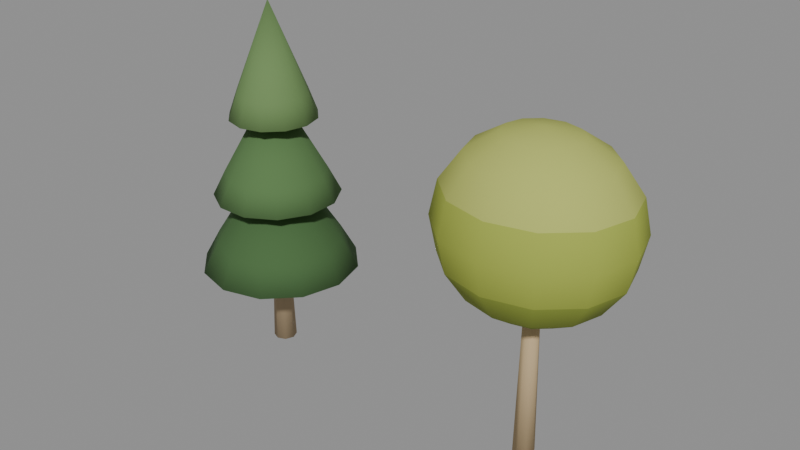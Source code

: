 # Source: wild_trees.blend  (saved by Blender 5.2.45; exported with 4.5.12 LTS)
import bpy
from mathutils import Matrix  # noqa: F401  (used for matrix-valued properties, if any)

bpy.ops.wm.read_factory_settings(use_empty=True)
scene = bpy.context.scene
scene.name = 'Scene'

# ---- collections
col_wild_tree_pine = bpy.data.collections.new('wild_tree_pine'); scene.collection.children.link(col_wild_tree_pine)
col_wild_tree_round = bpy.data.collections.new('wild_tree_round'); scene.collection.children.link(col_wild_tree_round)

# ---- materials (node trees are filled in below, after node groups)
mat_pine_bark = bpy.data.materials.new('pine_bark')
mat_pine_bark.diffuse_color = (0.4179, 0.314, 0.1912, 1.0)
mat_pine_lower = bpy.data.materials.new('pine_lower')
mat_pine_lower.diffuse_color = (0.06663, 0.1413, 0.05127, 1.0)
mat_pine_mid = bpy.data.materials.new('pine_mid')
mat_pine_mid.diffuse_color = (0.09531, 0.1878, 0.06848, 1.0)
mat_pine_top = bpy.data.materials.new('pine_top')
mat_pine_top.diffuse_color = (0.1441, 0.2462, 0.09084, 1.0)
mat_round_bark = bpy.data.materials.new('round_bark')
mat_round_bark.diffuse_color = (0.5457, 0.4072, 0.2307, 1.0)
mat_round_bark_light = bpy.data.materials.new('round_bark_light')
mat_round_bark_light.diffuse_color = (0.6584, 0.521, 0.3185, 1.0)
mat_round_mid = bpy.data.materials.new('round_mid')
mat_round_mid.diffuse_color = (0.3515, 0.4179, 0.06848, 1.0)
mat_round_lower = bpy.data.materials.new('round_lower')
mat_round_lower.diffuse_color = (0.2502, 0.3095, 0.04971, 1.0)
mat_round_top = bpy.data.materials.new('round_top')
mat_round_top.diffuse_color = (0.4564, 0.5029, 0.1221, 1.0)

# ---- material node trees
mat_pine_bark.use_nodes = True; mat_pine_bark.node_tree.nodes.clear()
_N = mat_pine_bark.node_tree.nodes; _L = mat_pine_bark.node_tree.links
n0 = _N.new('ShaderNodeBsdfPrincipled'); n0.name = 'Principled BSDF'; n0.location = (-200, 100)
n0.inputs[0].default_value = (0.4179, 0.314, 0.1912, 1.0)
n0.inputs[2].default_value = 0.9
n0.inputs[10].default_value = 0.005
n0.inputs[13].default_value = 0.18
n1 = _N.new('ShaderNodeOutputMaterial'); n1.name = 'Material Output'; n1.location = (200, 100)
_L.new(n0.outputs[0], n1.inputs[0])
n1.is_active_output = True
mat_pine_lower.use_nodes = True; mat_pine_lower.node_tree.nodes.clear()
_N = mat_pine_lower.node_tree.nodes; _L = mat_pine_lower.node_tree.links
n0 = _N.new('ShaderNodeBsdfPrincipled'); n0.name = 'Principled BSDF'; n0.location = (-200, 100)
n0.inputs[0].default_value = (0.06663, 0.1413, 0.05127, 1.0)
n0.inputs[2].default_value = 0.9
n0.inputs[10].default_value = 0.005
n0.inputs[13].default_value = 0.18
n1 = _N.new('ShaderNodeOutputMaterial'); n1.name = 'Material Output'; n1.location = (200, 100)
_L.new(n0.outputs[0], n1.inputs[0])
n1.is_active_output = True
mat_pine_mid.use_nodes = True; mat_pine_mid.node_tree.nodes.clear()
_N = mat_pine_mid.node_tree.nodes; _L = mat_pine_mid.node_tree.links
n0 = _N.new('ShaderNodeBsdfPrincipled'); n0.name = 'Principled BSDF'; n0.location = (-200, 100)
n0.inputs[0].default_value = (0.09531, 0.1878, 0.06848, 1.0)
n0.inputs[2].default_value = 0.9
n0.inputs[10].default_value = 0.005
n0.inputs[13].default_value = 0.18
n1 = _N.new('ShaderNodeOutputMaterial'); n1.name = 'Material Output'; n1.location = (200, 100)
_L.new(n0.outputs[0], n1.inputs[0])
n1.is_active_output = True
mat_pine_top.use_nodes = True; mat_pine_top.node_tree.nodes.clear()
_N = mat_pine_top.node_tree.nodes; _L = mat_pine_top.node_tree.links
n0 = _N.new('ShaderNodeBsdfPrincipled'); n0.name = 'Principled BSDF'; n0.location = (-200, 100)
n0.inputs[0].default_value = (0.1441, 0.2462, 0.09084, 1.0)
n0.inputs[2].default_value = 0.9
n0.inputs[10].default_value = 0.005
n0.inputs[13].default_value = 0.18
n1 = _N.new('ShaderNodeOutputMaterial'); n1.name = 'Material Output'; n1.location = (200, 100)
_L.new(n0.outputs[0], n1.inputs[0])
n1.is_active_output = True
mat_round_bark.use_nodes = True; mat_round_bark.node_tree.nodes.clear()
_N = mat_round_bark.node_tree.nodes; _L = mat_round_bark.node_tree.links
n0 = _N.new('ShaderNodeBsdfPrincipled'); n0.name = 'Principled BSDF'; n0.location = (-200, 100)
n0.inputs[0].default_value = (0.5457, 0.4072, 0.2307, 1.0)
n0.inputs[2].default_value = 0.9
n0.inputs[10].default_value = 0.005
n0.inputs[13].default_value = 0.18
n1 = _N.new('ShaderNodeOutputMaterial'); n1.name = 'Material Output'; n1.location = (200, 100)
_L.new(n0.outputs[0], n1.inputs[0])
n1.is_active_output = True
mat_round_bark_light.use_nodes = True; mat_round_bark_light.node_tree.nodes.clear()
_N = mat_round_bark_light.node_tree.nodes; _L = mat_round_bark_light.node_tree.links
n0 = _N.new('ShaderNodeBsdfPrincipled'); n0.name = 'Principled BSDF'; n0.location = (-200, 100)
n0.inputs[0].default_value = (0.6584, 0.521, 0.3185, 1.0)
n0.inputs[2].default_value = 0.9
n0.inputs[10].default_value = 0.005
n0.inputs[13].default_value = 0.18
n1 = _N.new('ShaderNodeOutputMaterial'); n1.name = 'Material Output'; n1.location = (200, 100)
_L.new(n0.outputs[0], n1.inputs[0])
n1.is_active_output = True
mat_round_mid.use_nodes = True; mat_round_mid.node_tree.nodes.clear()
_N = mat_round_mid.node_tree.nodes; _L = mat_round_mid.node_tree.links
n0 = _N.new('ShaderNodeBsdfPrincipled'); n0.name = 'Principled BSDF'; n0.location = (-200, 100)
n0.inputs[0].default_value = (0.3515, 0.4179, 0.06848, 1.0)
n0.inputs[2].default_value = 0.9
n0.inputs[10].default_value = 0.005
n0.inputs[13].default_value = 0.18
n1 = _N.new('ShaderNodeOutputMaterial'); n1.name = 'Material Output'; n1.location = (200, 100)
_L.new(n0.outputs[0], n1.inputs[0])
n1.is_active_output = True
mat_round_lower.use_nodes = True; mat_round_lower.node_tree.nodes.clear()
_N = mat_round_lower.node_tree.nodes; _L = mat_round_lower.node_tree.links
n0 = _N.new('ShaderNodeBsdfPrincipled'); n0.name = 'Principled BSDF'; n0.location = (-200, 100)
n0.inputs[0].default_value = (0.2502, 0.3095, 0.04971, 1.0)
n0.inputs[2].default_value = 0.9
n0.inputs[10].default_value = 0.005
n0.inputs[13].default_value = 0.18
n1 = _N.new('ShaderNodeOutputMaterial'); n1.name = 'Material Output'; n1.location = (200, 100)
_L.new(n0.outputs[0], n1.inputs[0])
n1.is_active_output = True
mat_round_top.use_nodes = True; mat_round_top.node_tree.nodes.clear()
_N = mat_round_top.node_tree.nodes; _L = mat_round_top.node_tree.links
n0 = _N.new('ShaderNodeBsdfPrincipled'); n0.name = 'Principled BSDF'; n0.location = (-200, 100)
n0.inputs[0].default_value = (0.4564, 0.5029, 0.1221, 1.0)
n0.inputs[2].default_value = 0.9
n0.inputs[10].default_value = 0.005
n0.inputs[13].default_value = 0.18
n1 = _N.new('ShaderNodeOutputMaterial'); n1.name = 'Material Output'; n1.location = (200, 100)
_L.new(n0.outputs[0], n1.inputs[0])
n1.is_active_output = True

# ---- meshes
me_cone = bpy.data.meshes.new('Cone')
me_cone.from_pydata([(0.0, 0.085, -0.59), (0.0, 0.045, 0.59), (0.0601, 0.0601, -0.59), (0.03182, 0.03182, 0.59), (0.085, 0.0, -0.59), (0.045, 0.0, 0.59), (0.0601, -0.0601, -0.59), (0.03182, -0.03182, 0.59), (0.0, -0.085, -0.59), (0.0, -0.045, 0.59), (-0.0601, -0.0601, -0.59), (-0.03182, -0.03182, 0.59), (-0.085, 0.0, -0.59), (-0.045, 0.0, 0.59), (-0.0601, 0.0601, -0.59), (-0.03182, 0.03182, 0.59)], [], [(0, 1, 3, 2), (2, 3, 5, 4), (4, 5, 7, 6), (6, 7, 9, 8), (8, 9, 11, 10), (10, 11, 13, 12), (3, 1, 15, 13, 11, 9, 7, 5), (12, 13, 15, 14), (14, 15, 1, 0), (0, 2, 4, 6, 8, 10, 12, 14)])
me_cone.polygons.foreach_set('use_smooth', [True] * 10)
_uv = me_cone.uv_layers.new(name='UVMap')
_uv.uv.foreach_set('vector', [1.0, 0.5, 1.0, 1.0, 0.875, 1.0, 0.875, 0.5, 0.875, 0.5, 0.875, 1.0, 0.75, 1.0, 0.75, 0.5, 0.75, 0.5, 0.75, 1.0, 0.625, 1.0, 0.625, 0.5, 0.625, 0.5, 0.625, 1.0, 0.5, 1.0, 0.5, 0.5, 0.5, 0.5, 0.5, 1.0, 0.375, 1.0, 0.375, 0.5, 0.375, 0.5, 0.375, 1.0, 0.25, 1.0, 0.25, 0.5, 0.4197, 0.4197, 0.25, 0.49, 0.08029, 0.4197, 0.01, 0.25, 0.08029, 0.08029, 0.25, 0.01, 0.4197, 0.08029, 0.49, 0.25, 0.25, 0.5, 0.25, 1.0, 0.125, 1.0, 0.125, 0.5, 0.125, 0.5, 0.125, 1.0, 0.0, 1.0, 0.0, 0.5, 0.75, 0.49, 0.9197, 0.4197, 0.99, 0.25, 0.9197, 0.08029, 0.75, 0.01, 0.5803, 0.08029, 0.51, 0.25, 0.5803, 0.4197])
me_cone.materials.append(mat_pine_bark)
me_cone.update()
me_pine___lower_flared_crown = bpy.data.meshes.new('Pine / lower flared crown')
me_pine___lower_flared_crown.from_pydata([(0.055, 0.0, 0.57), (0.04763, -0.0275, 0.57), (0.0275, -0.04763, 0.57), (3.368e-18, -0.055, 0.57), (-0.0275, -0.04763, 0.57), (-0.04763, -0.0275, 0.57), (-0.055, -6.736e-18, 0.57), (-0.04763, 0.0275, 0.57), (-0.0275, 0.04763, 0.57), (-1.01e-17, 0.055, 0.57), (0.0275, 0.04763, 0.57), (0.04763, 0.0275, 0.57), (0.58, 0.0, 0.645), (0.5023, -0.29, 0.645), (0.29, -0.5023, 0.645), (3.551e-17, -0.58, 0.645), (-0.29, -0.5023, 0.645), (-0.5023, -0.29, 0.645), (-0.58, -7.103e-17, 0.645), (-0.5023, 0.29, 0.645), (-0.29, 0.5023, 0.645), (-1.065e-16, 0.58, 0.645), (0.29, 0.5023, 0.645), (0.5023, 0.29, 0.645), (0.464, 0.0, 0.8556), (0.4018, -0.232, 0.8556), (0.232, -0.4018, 0.8556), (2.841e-17, -0.464, 0.8556), (-0.232, -0.4018, 0.8556), (-0.4018, -0.232, 0.8556), (-0.464, -5.682e-17, 0.8556), (-0.4018, 0.232, 0.8556), (-0.232, 0.4018, 0.8556), (-8.524e-17, 0.464, 0.8556), (0.232, 0.4018, 0.8556), (0.4018, 0.232, 0.8556), (0.0, 0.0, 1.59)], [], [(11, 0, 1, 2, 3, 4, 5, 6, 7, 8, 9, 10), (0, 12, 13, 1), (1, 13, 14, 2), (2, 14, 15, 3), (3, 15, 16, 4), (4, 16, 17, 5), (5, 17, 18, 6), (6, 18, 19, 7), (7, 19, 20, 8), (8, 20, 21, 9), (9, 21, 22, 10), (10, 22, 23, 11), (11, 23, 12, 0), (12, 24, 25, 13), (13, 25, 26, 14), (14, 26, 27, 15), (15, 27, 28, 16), (16, 28, 29, 17), (17, 29, 30, 18), (18, 30, 31, 19), (19, 31, 32, 20), (20, 32, 33, 21), (21, 33, 34, 22), (22, 34, 35, 23), (23, 35, 24, 12), (24, 36, 25), (25, 36, 26), (26, 36, 27), (27, 36, 28), (28, 36, 29), (29, 36, 30), (30, 36, 31), (31, 36, 32), (32, 36, 33), (33, 36, 34), (34, 36, 35), (35, 36, 24)])
me_pine___lower_flared_crown.polygons.foreach_set('use_smooth', [True] * 37)
me_pine___lower_flared_crown.materials.append(mat_pine_lower)
me_pine___lower_flared_crown.update()
me_pine___middle_flared_crown = bpy.data.meshes.new('Pine / middle flared crown')
me_pine___middle_flared_crown.from_pydata([(0.05313, -0.01424, 1.13), (0.03889, -0.03889, 1.13), (0.01424, -0.05313, 1.13), (-0.01424, -0.05313, 1.13), (-0.03889, -0.03889, 1.13), (-0.05313, -0.01424, 1.13), (-0.05313, 0.01424, 1.13), (-0.03889, 0.03889, 1.13), (-0.01424, 0.05313, 1.13), (0.01424, 0.05313, 1.13), (0.03889, 0.03889, 1.13), (0.05313, 0.01424, 1.13), (0.4443, -0.1191, 1.205), (0.3253, -0.3253, 1.205), (0.1191, -0.4443, 1.205), (-0.1191, -0.4443, 1.205), (-0.3253, -0.3253, 1.205), (-0.4443, -0.1191, 1.205), (-0.4443, 0.1191, 1.205), (-0.3253, 0.3253, 1.205), (-0.1191, 0.4443, 1.205), (0.1191, 0.4443, 1.205), (0.3253, 0.3253, 1.205), (0.4443, 0.1191, 1.205), (0.3555, -0.09525, 1.385), (0.2602, -0.2602, 1.385), (0.09525, -0.3555, 1.385), (-0.09525, -0.3555, 1.385), (-0.2602, -0.2602, 1.385), (-0.3555, -0.09525, 1.385), (-0.3555, 0.09525, 1.385), (-0.2602, 0.2602, 1.385), (-0.09525, 0.3555, 1.385), (0.09525, 0.3555, 1.385), (0.2602, 0.2602, 1.385), (0.3555, 0.09525, 1.385), (0.0, 0.0, 2.04)], [], [(11, 0, 1, 2, 3, 4, 5, 6, 7, 8, 9, 10), (0, 12, 13, 1), (1, 13, 14, 2), (2, 14, 15, 3), (3, 15, 16, 4), (4, 16, 17, 5), (5, 17, 18, 6), (6, 18, 19, 7), (7, 19, 20, 8), (8, 20, 21, 9), (9, 21, 22, 10), (10, 22, 23, 11), (11, 23, 12, 0), (12, 24, 25, 13), (13, 25, 26, 14), (14, 26, 27, 15), (15, 27, 28, 16), (16, 28, 29, 17), (17, 29, 30, 18), (18, 30, 31, 19), (19, 31, 32, 20), (20, 32, 33, 21), (21, 33, 34, 22), (22, 34, 35, 23), (23, 35, 24, 12), (24, 36, 25), (25, 36, 26), (26, 36, 27), (27, 36, 28), (28, 36, 29), (29, 36, 30), (30, 36, 31), (31, 36, 32), (32, 36, 33), (33, 36, 34), (34, 36, 35), (35, 36, 24)])
me_pine___middle_flared_crown.polygons.foreach_set('use_smooth', [True] * 37)
me_pine___middle_flared_crown.materials.append(mat_pine_mid)
me_pine___middle_flared_crown.update()
me_pine___pointed_upper_crown = bpy.data.meshes.new('Pine / pointed upper crown')
me_pine___pointed_upper_crown.from_pydata([(0.055, 0.0, 1.72), (0.04763, -0.0275, 1.72), (0.0275, -0.04763, 1.72), (3.368e-18, -0.055, 1.72), (-0.0275, -0.04763, 1.72), (-0.04763, -0.0275, 1.72), (-0.055, -6.736e-18, 1.72), (-0.04763, 0.0275, 1.72), (-0.0275, 0.04763, 1.72), (-1.01e-17, 0.055, 1.72), (0.0275, 0.04763, 1.72), (0.04763, 0.0275, 1.72), (0.32, 0.0, 1.795), (0.2771, -0.16, 1.795), (0.16, -0.2771, 1.795), (1.959e-17, -0.32, 1.795), (-0.16, -0.2771, 1.795), (-0.2771, -0.16, 1.795), (-0.32, -3.919e-17, 1.795), (-0.2771, 0.16, 1.795), (-0.16, 0.2771, 1.795), (-5.878e-17, 0.32, 1.795), (0.16, 0.2771, 1.795), (0.2771, 0.16, 1.795), (0.256, 0.0, 1.972), (0.2217, -0.128, 1.972), (0.128, -0.2217, 1.972), (1.568e-17, -0.256, 1.972), (-0.128, -0.2217, 1.972), (-0.2217, -0.128, 1.972), (-0.256, -3.135e-17, 1.972), (-0.2217, 0.128, 1.972), (-0.128, 0.2217, 1.972), (-4.703e-17, 0.256, 1.972), (0.128, 0.2217, 1.972), (0.2217, 0.128, 1.972), (0.0, 0.0, 2.62)], [], [(11, 0, 1, 2, 3, 4, 5, 6, 7, 8, 9, 10), (0, 12, 13, 1), (1, 13, 14, 2), (2, 14, 15, 3), (3, 15, 16, 4), (4, 16, 17, 5), (5, 17, 18, 6), (6, 18, 19, 7), (7, 19, 20, 8), (8, 20, 21, 9), (9, 21, 22, 10), (10, 22, 23, 11), (11, 23, 12, 0), (12, 24, 25, 13), (13, 25, 26, 14), (14, 26, 27, 15), (15, 27, 28, 16), (16, 28, 29, 17), (17, 29, 30, 18), (18, 30, 31, 19), (19, 31, 32, 20), (20, 32, 33, 21), (21, 33, 34, 22), (22, 34, 35, 23), (23, 35, 24, 12), (24, 36, 25), (25, 36, 26), (26, 36, 27), (27, 36, 28), (28, 36, 29), (29, 36, 30), (30, 36, 31), (31, 36, 32), (32, 36, 33), (33, 36, 34), (34, 36, 35), (35, 36, 24)])
me_pine___pointed_upper_crown.polygons.foreach_set('use_smooth', [True] * 37)
me_pine___pointed_upper_crown.materials.append(mat_pine_top)
me_pine___pointed_upper_crown.update()
me_cone_001 = bpy.data.meshes.new('Cone.001')
me_cone_001.from_pydata([(0.0, 0.075, -0.64), (0.0, 0.05, 0.64), (0.05303, 0.05303, -0.64), (0.03536, 0.03536, 0.64), (0.075, 0.0, -0.64), (0.05, 0.0, 0.64), (0.05303, -0.05303, -0.64), (0.03536, -0.03536, 0.64), (0.0, -0.075, -0.64), (0.0, -0.05, 0.64), (-0.05303, -0.05303, -0.64), (-0.03536, -0.03536, 0.64), (-0.075, 0.0, -0.64), (-0.05, 0.0, 0.64), (-0.05303, 0.05303, -0.64), (-0.03536, 0.03536, 0.64)], [], [(0, 1, 3, 2), (2, 3, 5, 4), (4, 5, 7, 6), (6, 7, 9, 8), (8, 9, 11, 10), (10, 11, 13, 12), (3, 1, 15, 13, 11, 9, 7, 5), (12, 13, 15, 14), (14, 15, 1, 0), (0, 2, 4, 6, 8, 10, 12, 14)])
me_cone_001.polygons.foreach_set('use_smooth', [True] * 10)
_uv = me_cone_001.uv_layers.new(name='UVMap')
_uv.uv.foreach_set('vector', [1.0, 0.5, 1.0, 1.0, 0.875, 1.0, 0.875, 0.5, 0.875, 0.5, 0.875, 1.0, 0.75, 1.0, 0.75, 0.5, 0.75, 0.5, 0.75, 1.0, 0.625, 1.0, 0.625, 0.5, 0.625, 0.5, 0.625, 1.0, 0.5, 1.0, 0.5, 0.5, 0.5, 0.5, 0.5, 1.0, 0.375, 1.0, 0.375, 0.5, 0.375, 0.5, 0.375, 1.0, 0.25, 1.0, 0.25, 0.5, 0.4197, 0.4197, 0.25, 0.49, 0.08029, 0.4197, 0.01, 0.25, 0.08029, 0.08029, 0.25, 0.01, 0.4197, 0.08029, 0.49, 0.25, 0.25, 0.5, 0.25, 1.0, 0.125, 1.0, 0.125, 0.5, 0.125, 0.5, 0.125, 1.0, 0.0, 1.0, 0.0, 0.5, 0.75, 0.49, 0.9197, 0.4197, 0.99, 0.25, 0.9197, 0.08029, 0.75, 0.01, 0.5803, 0.08029, 0.51, 0.25, 0.5803, 0.4197])
me_cone_001.materials.append(mat_round_bark)
me_cone_001.update()
me_cone_002 = bpy.data.meshes.new('Cone.002')
me_cone_002.from_pydata([(0.0, 0.04, -0.2743), (0.0, 0.016, 0.2743), (0.03804, 0.01236, -0.2743), (0.01522, 0.004944, 0.2743), (0.02351, -0.03236, -0.2743), (0.009405, -0.01294, 0.2743), (-0.02351, -0.03236, -0.2743), (-0.009405, -0.01294, 0.2743), (-0.03804, 0.01236, -0.2743), (-0.01522, 0.004944, 0.2743)], [], [(0, 1, 3, 2), (2, 3, 5, 4), (4, 5, 7, 6), (3, 1, 9, 7, 5), (6, 7, 9, 8), (8, 9, 1, 0), (0, 2, 4, 6, 8)])
me_cone_002.polygons.foreach_set('use_smooth', [True] * 7)
_uv = me_cone_002.uv_layers.new(name='UVMap')
_uv.uv.foreach_set('vector', [1.0, 0.5, 1.0, 1.0, 0.8, 1.0, 0.8, 0.5, 0.8, 0.5, 0.8, 1.0, 0.6, 1.0, 0.6, 0.5, 0.6, 0.5, 0.6, 1.0, 0.4, 1.0, 0.4, 0.5, 0.4783, 0.3242, 0.25, 0.49, 0.02175, 0.3242, 0.1089, 0.05584, 0.3911, 0.05584, 0.4, 0.5, 0.4, 1.0, 0.2, 1.0, 0.2, 0.5, 0.2, 0.5, 0.2, 1.0, 2.98e-08, 1.0, 2.98e-08, 0.5, 0.75, 0.49, 0.9783, 0.3242, 0.8911, 0.05584, 0.6089, 0.05584, 0.5217, 0.3242])
me_cone_002.materials.append(mat_round_bark_light)
me_cone_002.update()
me_cone_003 = bpy.data.meshes.new('Cone.003')
me_cone_003.from_pydata([(0.0, 0.04, -0.2857), (0.0, 0.016, 0.2857), (0.03804, 0.01236, -0.2857), (0.01522, 0.004944, 0.2857), (0.02351, -0.03236, -0.2857), (0.009405, -0.01294, 0.2857), (-0.02351, -0.03236, -0.2857), (-0.009405, -0.01294, 0.2857), (-0.03804, 0.01236, -0.2857), (-0.01522, 0.004944, 0.2857)], [], [(0, 1, 3, 2), (2, 3, 5, 4), (4, 5, 7, 6), (3, 1, 9, 7, 5), (6, 7, 9, 8), (8, 9, 1, 0), (0, 2, 4, 6, 8)])
me_cone_003.polygons.foreach_set('use_smooth', [True] * 7)
_uv = me_cone_003.uv_layers.new(name='UVMap')
_uv.uv.foreach_set('vector', [1.0, 0.5, 1.0, 1.0, 0.8, 1.0, 0.8, 0.5, 0.8, 0.5, 0.8, 1.0, 0.6, 1.0, 0.6, 0.5, 0.6, 0.5, 0.6, 1.0, 0.4, 1.0, 0.4, 0.5, 0.4783, 0.3242, 0.25, 0.49, 0.02175, 0.3242, 0.1089, 0.05584, 0.3911, 0.05584, 0.4, 0.5, 0.4, 1.0, 0.2, 1.0, 0.2, 0.5, 0.2, 0.5, 0.2, 1.0, 2.98e-08, 1.0, 2.98e-08, 0.5, 0.75, 0.49, 0.9783, 0.3242, 0.8911, 0.05584, 0.6089, 0.05584, 0.5217, 0.3242])
me_cone_003.materials.append(mat_round_bark_light)
me_cone_003.update()
me_sphere = bpy.data.meshes.new('Sphere')
me_sphere.from_pydata([(0.0, 0.0, 1.0), (0.0, 0.7071, 0.7071), (0.0, 1.0, 0.0), (0.0, 0.0, -1.0), (0.1913, 0.3314, 0.9239), (0.3536, 0.6124, 0.7071), (0.4619, 0.8001, 0.3827), (0.5, 0.866, 0.0), (0.4619, 0.8001, -0.3827), (0.3536, 0.6124, -0.7071), (0.1913, 0.3314, -0.9239), (0.3314, 0.1913, 0.9239), (0.6124, 0.3536, 0.7071), (0.8001, 0.4619, 0.3827), (0.866, 0.5, 0.0), (0.8001, 0.4619, -0.3827), (0.6124, 0.3536, -0.7071), (0.3314, 0.1913, -0.9239), (0.3827, -1.49e-08, 0.9239), (0.7071, -2.98e-08, 0.7071), (0.9239, -2.98e-08, 0.3827), (1.0, 0.0, 0.0), (0.9239, -2.98e-08, -0.3827), (0.7071, -2.98e-08, -0.7071), (0.3827, -1.49e-08, -0.9239), (0.3314, -0.1913, 0.9239), (0.6124, -0.3536, 0.7071), (0.8001, -0.4619, 0.3827), (0.866, -0.5, 0.0), (0.8001, -0.4619, -0.3827), (0.6124, -0.3536, -0.7071), (0.3314, -0.1913, -0.9239), (0.1913, -0.3314, 0.9239), (0.3536, -0.6124, 0.7071), (0.4619, -0.8001, 0.3827), (0.5, -0.866, 0.0), (0.4619, -0.8001, -0.3827), (0.3536, -0.6124, -0.7071), (0.1913, -0.3314, -0.9239), (0.0, -0.3827, 0.9239), (-5.96e-08, -0.7071, 0.7071), (0.0, -0.9239, 0.3827), (0.0, -1.0, 0.0), (0.0, -0.9239, -0.3827), (-5.96e-08, -0.7071, -0.7071), (0.0, -0.3827, -0.9239), (-0.1913, -0.3314, 0.9239), (-0.3536, -0.6124, 0.7071), (-0.4619, -0.8001, 0.3827), (-0.5, -0.866, 0.0), (-0.4619, -0.8001, -0.3827), (-0.3536, -0.6124, -0.7071), (-0.1913, -0.3314, -0.9239), (-0.3314, -0.1913, 0.9239), (-0.6124, -0.3536, 0.7071), (-0.8001, -0.4619, 0.3827), (-0.866, -0.5, 0.0), (-0.8001, -0.4619, -0.3827), (-0.6124, -0.3536, -0.7071), (-0.3314, -0.1913, -0.9239), (-0.3827, -1.49e-08, 0.9239), (-0.7071, 1.192e-07, 0.7071), (-0.9239, -2.98e-08, 0.3827), (-1.0, 0.0, 0.0), (-0.9239, -2.98e-08, -0.3827), (-0.7071, 1.192e-07, -0.7071), (-0.3827, -1.49e-08, -0.9239), (-0.3314, 0.1913, 0.9239), (-0.6124, 0.3536, 0.7071), (-0.8001, 0.4619, 0.3827), (-0.866, 0.5, 0.0), (-0.8001, 0.4619, -0.3827), (-0.6124, 0.3536, -0.7071), (-0.3314, 0.1913, -0.9239), (-0.1913, 0.3314, 0.9239), (-0.3536, 0.6124, 0.7071), (-0.4619, 0.8001, 0.3827), (-0.5, 0.866, 0.0), (-0.4619, 0.8001, -0.3827), (-0.3536, 0.6124, -0.7071), (-0.1913, 0.3314, -0.9239), (-1.49e-08, 0.3827, 0.9239), (-2.98e-08, 0.9239, 0.3827), (-2.98e-08, 0.9239, -0.3827), (1.192e-07, 0.7071, -0.7071), (-1.49e-08, 0.3827, -0.9239)], [], [(1, 81, 4, 5), (85, 84, 9, 10), (83, 2, 7, 8), (82, 1, 5, 6), (81, 0, 4), (3, 85, 10), (84, 83, 8, 9), (2, 82, 6, 7), (8, 7, 14, 15), (6, 5, 12, 13), (4, 0, 11), (3, 10, 17), (9, 8, 15, 16), (7, 6, 13, 14), (5, 4, 11, 12), (10, 9, 16, 17), (3, 17, 24), (16, 15, 22, 23), (14, 13, 20, 21), (12, 11, 18, 19), (17, 16, 23, 24), (15, 14, 21, 22), (13, 12, 19, 20), (11, 0, 18), (21, 20, 27, 28), (19, 18, 25, 26), (24, 23, 30, 31), (22, 21, 28, 29), (20, 19, 26, 27), (18, 0, 25), (3, 24, 31), (23, 22, 29, 30), (31, 30, 37, 38), (29, 28, 35, 36), (27, 26, 33, 34), (25, 0, 32), (3, 31, 38), (30, 29, 36, 37), (28, 27, 34, 35), (26, 25, 32, 33), (34, 33, 40, 41), (32, 0, 39), (3, 38, 45), (37, 36, 43, 44), (35, 34, 41, 42), (33, 32, 39, 40), (38, 37, 44, 45), (36, 35, 42, 43), (3, 45, 52), (44, 43, 50, 51), (42, 41, 48, 49), (40, 39, 46, 47), (45, 44, 51, 52), (43, 42, 49, 50), (41, 40, 47, 48), (39, 0, 46), (47, 46, 53, 54), (52, 51, 58, 59), (50, 49, 56, 57), (48, 47, 54, 55), (46, 0, 53), (3, 52, 59), (51, 50, 57, 58), (49, 48, 55, 56), (59, 58, 65, 66), (57, 56, 63, 64), (55, 54, 61, 62), (53, 0, 60), (3, 59, 66), (58, 57, 64, 65), (56, 55, 62, 63), (54, 53, 60, 61), (60, 0, 67), (3, 66, 73), (65, 64, 71, 72), (63, 62, 69, 70), (61, 60, 67, 68), (66, 65, 72, 73), (64, 63, 70, 71), (62, 61, 68, 69), (72, 71, 78, 79), (70, 69, 76, 77), (68, 67, 74, 75), (73, 72, 79, 80), (71, 70, 77, 78), (69, 68, 75, 76), (67, 0, 74), (3, 73, 80), (80, 79, 84, 85), (78, 77, 2, 83), (76, 75, 1, 82), (74, 0, 81), (3, 80, 85), (79, 78, 83, 84), (77, 76, 82, 2), (75, 74, 81, 1)])
me_sphere.polygons.foreach_set('use_smooth', [True] * 96)
me_sphere.polygons.foreach_set('material_index', [2, 1, 0, 2, 2, 1, 1, 0, 0, 2, 2, 1, 1, 0, 2, 1, 1, 1, 0, 2, 1, 0, 2, 2, 0, 2, 1, 0, 2, 2, 1, 1, 1, 0, 2, 2, 1, 1, 0, 2, 2, 2, 1, 1, 0, 2, 1, 0, 1, 1, 0, 2, 1, 0, 2, 2, 2, 1, 0, 2, 2, 1, 1, 0, 1, 0, 2, 2, 1, 1, 0, 2, 2, 1, 1, 0, 2, 1, 0, 2, 1, 0, 2, 1, 0, 2, 2, 1, 1, 0, 2, 2, 1, 1, 0, 2])
_uv = me_sphere.uv_layers.new(name='UVMap')
_uv.uv.foreach_set('vector', [0.75, 0.75, 0.75, 0.875, 0.6667, 0.875, 0.6667, 0.75, 0.75, 0.125, 0.75, 0.25, 0.6667, 0.25, 0.6667, 0.125, 0.75, 0.375, 0.75, 0.5, 0.6667, 0.5, 0.6667, 0.375, 0.75, 0.625, 0.75, 0.75, 0.6667, 0.75, 0.6667, 0.625, 0.75, 0.875, 0.7083, 1.0, 0.6667, 0.875, 0.7083, 0.0, 0.75, 0.125, 0.6667, 0.125, 0.75, 0.25, 0.75, 0.375, 0.6667, 0.375, 0.6667, 0.25, 0.75, 0.5, 0.75, 0.625, 0.6667, 0.625, 0.6667, 0.5, 0.6667, 0.375, 0.6667, 0.5, 0.5833, 0.5, 0.5833, 0.375, 0.6667, 0.625, 0.6667, 0.75, 0.5833, 0.75, 0.5833, 0.625, 0.6667, 0.875, 0.625, 1.0, 0.5833, 0.875, 0.625, 0.0, 0.6667, 0.125, 0.5833, 0.125, 0.6667, 0.25, 0.6667, 0.375, 0.5833, 0.375, 0.5833, 0.25, 0.6667, 0.5, 0.6667, 0.625, 0.5833, 0.625, 0.5833, 0.5, 0.6667, 0.75, 0.6667, 0.875, 0.5833, 0.875, 0.5833, 0.75, 0.6667, 0.125, 0.6667, 0.25, 0.5833, 0.25, 0.5833, 0.125, 0.5417, 0.0, 0.5833, 0.125, 0.5, 0.125, 0.5833, 0.25, 0.5833, 0.375, 0.5, 0.375, 0.5, 0.25, 0.5833, 0.5, 0.5833, 0.625, 0.5, 0.625, 0.5, 0.5, 0.5833, 0.75, 0.5833, 0.875, 0.5, 0.875, 0.5, 0.75, 0.5833, 0.125, 0.5833, 0.25, 0.5, 0.25, 0.5, 0.125, 0.5833, 0.375, 0.5833, 0.5, 0.5, 0.5, 0.5, 0.375, 0.5833, 0.625, 0.5833, 0.75, 0.5, 0.75, 0.5, 0.625, 0.5833, 0.875, 0.5417, 1.0, 0.5, 0.875, 0.5, 0.5, 0.5, 0.625, 0.4167, 0.625, 0.4167, 0.5, 0.5, 0.75, 0.5, 0.875, 0.4167, 0.875, 0.4167, 0.75, 0.5, 0.125, 0.5, 0.25, 0.4167, 0.25, 0.4167, 0.125, 0.5, 0.375, 0.5, 0.5, 0.4167, 0.5, 0.4167, 0.375, 0.5, 0.625, 0.5, 0.75, 0.4167, 0.75, 0.4167, 0.625, 0.5, 0.875, 0.4583, 1.0, 0.4167, 0.875, 0.4583, 0.0, 0.5, 0.125, 0.4167, 0.125, 0.5, 0.25, 0.5, 0.375, 0.4167, 0.375, 0.4167, 0.25, 0.4167, 0.125, 0.4167, 0.25, 0.3333, 0.25, 0.3333, 0.125, 0.4167, 0.375, 0.4167, 0.5, 0.3333, 0.5, 0.3333, 0.375, 0.4167, 0.625, 0.4167, 0.75, 0.3333, 0.75, 0.3333, 0.625, 0.4167, 0.875, 0.375, 1.0, 0.3333, 0.875, 0.375, 0.0, 0.4167, 0.125, 0.3333, 0.125, 0.4167, 0.25, 0.4167, 0.375, 0.3333, 0.375, 0.3333, 0.25, 0.4167, 0.5, 0.4167, 0.625, 0.3333, 0.625, 0.3333, 0.5, 0.4167, 0.75, 0.4167, 0.875, 0.3333, 0.875, 0.3333, 0.75, 0.3333, 0.625, 0.3333, 0.75, 0.25, 0.75, 0.25, 0.625, 0.3333, 0.875, 0.2917, 1.0, 0.25, 0.875, 0.2917, 0.0, 0.3333, 0.125, 0.25, 0.125, 0.3333, 0.25, 0.3333, 0.375, 0.25, 0.375, 0.25, 0.25, 0.3333, 0.5, 0.3333, 0.625, 0.25, 0.625, 0.25, 0.5, 0.3333, 0.75, 0.3333, 0.875, 0.25, 0.875, 0.25, 0.75, 0.3333, 0.125, 0.3333, 0.25, 0.25, 0.25, 0.25, 0.125, 0.3333, 0.375, 0.3333, 0.5, 0.25, 0.5, 0.25, 0.375, 0.2083, 0.0, 0.25, 0.125, 0.1667, 0.125, 0.25, 0.25, 0.25, 0.375, 0.1667, 0.375, 0.1667, 0.25, 0.25, 0.5, 0.25, 0.625, 0.1667, 0.625, 0.1667, 0.5, 0.25, 0.75, 0.25, 0.875, 0.1667, 0.875, 0.1667, 0.75, 0.25, 0.125, 0.25, 0.25, 0.1667, 0.25, 0.1667, 0.125, 0.25, 0.375, 0.25, 0.5, 0.1667, 0.5, 0.1667, 0.375, 0.25, 0.625, 0.25, 0.75, 0.1667, 0.75, 0.1667, 0.625, 0.25, 0.875, 0.2083, 1.0, 0.1667, 0.875, 0.1667, 0.75, 0.1667, 0.875, 0.08333, 0.875, 0.08333, 0.75, 0.1667, 0.125, 0.1667, 0.25, 0.08333, 0.25, 0.08333, 0.125, 0.1667, 0.375, 0.1667, 0.5, 0.08333, 0.5, 0.08333, 0.375, 0.1667, 0.625, 0.1667, 0.75, 0.08333, 0.75, 0.08333, 0.625, 0.1667, 0.875, 0.125, 1.0, 0.08333, 0.875, 0.125, 0.0, 0.1667, 0.125, 0.08333, 0.125, 0.1667, 0.25, 0.1667, 0.375, 0.08333, 0.375, 0.08333, 0.25, 0.1667, 0.5, 0.1667, 0.625, 0.08333, 0.625, 0.08333, 0.5, 0.08333, 0.125, 0.08333, 0.25, 0.0, 0.25, 2.98e-08, 0.125, 0.08333, 0.375, 0.08333, 0.5, 0.0, 0.5, 2.98e-08, 0.375, 0.08333, 0.625, 0.08333, 0.75, 0.0, 0.75, 2.98e-08, 0.625, 0.08333, 0.875, 0.04167, 1.0, 2.98e-08, 0.875, 0.04167, 0.0, 0.08333, 0.125, 2.98e-08, 0.125, 0.08333, 0.25, 0.08333, 0.375, 2.98e-08, 0.375, 0.0, 0.25, 0.08333, 0.5, 0.08333, 0.625, 2.98e-08, 0.625, 0.0, 0.5, 0.08333, 0.75, 0.08333, 0.875, 2.98e-08, 0.875, 0.0, 0.75, 1.0, 0.875, 0.9583, 1.0, 0.9167, 0.875, 0.9583, 0.0, 1.0, 0.125, 0.9167, 0.125, 1.0, 0.25, 1.0, 0.375, 0.9167, 0.375, 0.9167, 0.25, 1.0, 0.5, 1.0, 0.625, 0.9167, 0.625, 0.9167, 0.5, 1.0, 0.75, 1.0, 0.875, 0.9167, 0.875, 0.9167, 0.75, 1.0, 0.125, 1.0, 0.25, 0.9167, 0.25, 0.9167, 0.125, 1.0, 0.375, 1.0, 0.5, 0.9167, 0.5, 0.9167, 0.375, 1.0, 0.625, 1.0, 0.75, 0.9167, 0.75, 0.9167, 0.625, 0.9167, 0.25, 0.9167, 0.375, 0.8333, 0.375, 0.8333, 0.25, 0.9167, 0.5, 0.9167, 0.625, 0.8333, 0.625, 0.8333, 0.5, 0.9167, 0.75, 0.9167, 0.875, 0.8333, 0.875, 0.8333, 0.75, 0.9167, 0.125, 0.9167, 0.25, 0.8333, 0.25, 0.8333, 0.125, 0.9167, 0.375, 0.9167, 0.5, 0.8333, 0.5, 0.8333, 0.375, 0.9167, 0.625, 0.9167, 0.75, 0.8333, 0.75, 0.8333, 0.625, 0.9167, 0.875, 0.875, 1.0, 0.8333, 0.875, 0.875, 0.0, 0.9167, 0.125, 0.8333, 0.125, 0.8333, 0.125, 0.8333, 0.25, 0.75, 0.25, 0.75, 0.125, 0.8333, 0.375, 0.8333, 0.5, 0.75, 0.5, 0.75, 0.375, 0.8333, 0.625, 0.8333, 0.75, 0.75, 0.75, 0.75, 0.625, 0.8333, 0.875, 0.7917, 1.0, 0.75, 0.875, 0.7917, 0.0, 0.8333, 0.125, 0.75, 0.125, 0.8333, 0.25, 0.8333, 0.375, 0.75, 0.375, 0.75, 0.25, 0.8333, 0.5, 0.8333, 0.625, 0.75, 0.625, 0.75, 0.5, 0.8333, 0.75, 0.8333, 0.875, 0.75, 0.875, 0.75, 0.75])
me_sphere.materials.append(mat_round_mid)
me_sphere.materials.append(mat_round_lower)
me_sphere.materials.append(mat_round_top)
me_sphere.update()

# ---- objects
ob_pine___one_pale_timber_trunk = bpy.data.objects.new('Pine / one pale timber trunk', me_cone)
ob_pine___lower_flared_crown = bpy.data.objects.new('Pine / lower flared crown', me_pine___lower_flared_crown)
ob_pine___middle_flared_crown = bpy.data.objects.new('Pine / middle flared crown', me_pine___middle_flared_crown)
ob_pine___pointed_upper_crown = bpy.data.objects.new('Pine / pointed upper crown', me_pine___pointed_upper_crown)
ob_round_tree___one_pale_trunk = bpy.data.objects.new('Round tree / one pale trunk', me_cone_001)
ob_round_tree___crown_branch_1 = bpy.data.objects.new('Round tree / crown branch 1', me_cone_002)
ob_round_tree___crown_branch_2 = bpy.data.objects.new('Round tree / crown branch 2', me_cone_003)
ob_round_tree___single_broad_rounded_crown = bpy.data.objects.new('Round tree / single broad rounded crown', me_sphere)

# ---- transforms, parenting, visibility, modifiers, constraints
ob_pine___one_pale_timber_trunk.location = (0.0, 0.0, 0.59)
ob_pine___lower_flared_crown.location = (0.0, 0.0, 0.0)
ob_pine___middle_flared_crown.location = (0.0, 0.0, 0.0)
ob_pine___pointed_upper_crown.location = (0.0, 0.0, 0.0)
ob_round_tree___one_pale_trunk.location = (2.2, 0.0, 0.64)
ob_round_tree___crown_branch_1.location = (2.06, -0.02, 1.165)
ob_round_tree___crown_branch_1.rotation_mode = 'QUATERNION'
ob_round_tree___crown_branch_1.rotation_quaternion = (0.7279, 0.2021, -0.1753, -0.6313)
ob_round_tree___crown_branch_2.location = (2.335, 0.03, 1.18)
ob_round_tree___crown_branch_2.rotation_mode = 'QUATERNION'
ob_round_tree___crown_branch_2.rotation_quaternion = (0.6059, 0.1564, 0.195, 0.7553)
ob_round_tree___single_broad_rounded_crown.location = (2.2, 0.0, 1.66)
ob_round_tree___single_broad_rounded_crown.scale = (0.67, 0.61, 0.625)

# ---- collection membership
col_wild_tree_pine.objects.link(ob_pine___one_pale_timber_trunk)
col_wild_tree_pine.objects.link(ob_pine___lower_flared_crown)
col_wild_tree_pine.objects.link(ob_pine___middle_flared_crown)
col_wild_tree_pine.objects.link(ob_pine___pointed_upper_crown)
col_wild_tree_round.objects.link(ob_round_tree___one_pale_trunk)
col_wild_tree_round.objects.link(ob_round_tree___crown_branch_1)
col_wild_tree_round.objects.link(ob_round_tree___crown_branch_2)
col_wild_tree_round.objects.link(ob_round_tree___single_broad_rounded_crown)

# ---- scene / render settings (as saved in the file)
scene.frame_start = 1; scene.frame_end = 250; scene.frame_set(1)
scene.render.engine = 'BLENDER_EEVEE_NEXT'
scene.render.bake_bias = 0.0
scene.render.bake_samples = 0
scene.render.compositor_device = 'GPU'
scene.eevee.use_volume_custom_range = False
scene.eevee.fast_gi_thickness_near = 0.1
scene.eevee.fast_gi_thickness_far = 0.0
scene.eevee.ray_tracing_options.screen_trace_thickness = 0.1
bpy.context.view_layer.update()

# ---- added for rendering (the .blend has no active camera and no usable light): camera, sun + grey world if the file has none
cam_auto = bpy.data.cameras.new('AutoCamera')
cam_auto.lens = 50.0
cam_auto.sensor_width = 36.0
cam_auto.clip_end = 1000.0
ob_auto_camera = bpy.data.objects.new('AutoCamera', cam_auto)
scene.collection.objects.link(ob_auto_camera)
ob_auto_camera.location = (5.30906, -4.99687, 4.64124)
ob_auto_camera.rotation_euler = (1.09748, -7.21219e-08, 0.694738)
scene.camera = ob_auto_camera
light_auto_sun = bpy.data.lights.new('AutoSun', 'SUN')
light_auto_sun.energy = 3.0
light_auto_sun.angle = 0.0523599
ob_auto_sun = bpy.data.objects.new('AutoSun', light_auto_sun)
scene.collection.objects.link(ob_auto_sun)
ob_auto_sun.rotation_euler = (0.872665, 0.174533, 0.523599)
if scene.world is None:
    world_auto = bpy.data.worlds.new('AutoWorld')
    world_auto.color = (0.3, 0.3, 0.3)
    scene.world = world_auto
bpy.context.view_layer.update()
